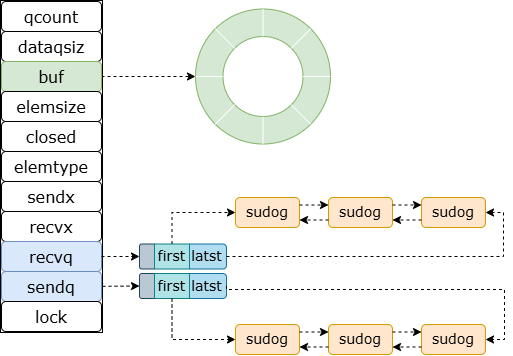

The diagram above was exported from draw.io. Its source (the exported page's mxGraphModel, read from the mxfile embedded in the PNG):
<mxGraphModel dx="1373" dy="699" grid="1" gridSize="1" guides="1" tooltips="1" connect="1" arrows="1" fold="1" page="1" pageScale="1" pageWidth="827" pageHeight="1169" math="0" shadow="0">
  <root>
    <mxCell id="0" />
    <mxCell id="1" parent="0" />
    <mxCell id="fEs1nE7TIZ_q9UyF-khk-24" value="" style="endArrow=classic;html=1;rounded=0;exitX=1;exitY=0.5;exitDx=0;exitDy=0;entryX=0;entryY=0.5;entryDx=0;entryDy=0;dashed=1;" edge="1" parent="1" source="fEs1nE7TIZ_q9UyF-khk-3" target="fEs1nE7TIZ_q9UyF-khk-13">
      <mxGeometry width="50" height="50" relative="1" as="geometry">
        <mxPoint x="454" y="404" as="sourcePoint" />
        <mxPoint x="382" y="265" as="targetPoint" />
      </mxGeometry>
    </mxCell>
    <mxCell id="fEs1nE7TIZ_q9UyF-khk-28" value="" style="group" vertex="1" connectable="0" parent="1">
      <mxGeometry x="394" y="197.5" width="135" height="135" as="geometry" />
    </mxCell>
    <mxCell id="fEs1nE7TIZ_q9UyF-khk-13" value="" style="ellipse;whiteSpace=wrap;html=1;aspect=fixed;container=0;fillColor=#d5e8d4;strokeColor=#82b366;" vertex="1" parent="fEs1nE7TIZ_q9UyF-khk-28">
      <mxGeometry width="135" height="135" as="geometry" />
    </mxCell>
    <mxCell id="fEs1nE7TIZ_q9UyF-khk-12" value="" style="ellipse;whiteSpace=wrap;html=1;aspect=fixed;container=0;fillColor=#FFFFFF;strokeColor=#82b366;" vertex="1" parent="fEs1nE7TIZ_q9UyF-khk-28">
      <mxGeometry x="27.5" y="27.5" width="80" height="80" as="geometry" />
    </mxCell>
    <mxCell id="fEs1nE7TIZ_q9UyF-khk-16" value="" style="endArrow=none;html=1;rounded=0;entryX=0.5;entryY=1;entryDx=0;entryDy=0;exitX=0.5;exitY=1;exitDx=0;exitDy=0;strokeWidth=1;strokeColor=#FFFFFF;" edge="1" parent="fEs1nE7TIZ_q9UyF-khk-28" source="fEs1nE7TIZ_q9UyF-khk-13" target="fEs1nE7TIZ_q9UyF-khk-12">
      <mxGeometry width="50" height="50" relative="1" as="geometry">
        <mxPoint x="-100" y="262.5" as="sourcePoint" />
        <mxPoint x="-50" y="212.5" as="targetPoint" />
      </mxGeometry>
    </mxCell>
    <mxCell id="fEs1nE7TIZ_q9UyF-khk-17" value="" style="endArrow=none;html=1;rounded=0;entryX=0.5;entryY=0;entryDx=0;entryDy=0;exitX=0.5;exitY=0;exitDx=0;exitDy=0;strokeWidth=1;strokeColor=#FFFFFF;" edge="1" parent="fEs1nE7TIZ_q9UyF-khk-28" source="fEs1nE7TIZ_q9UyF-khk-12" target="fEs1nE7TIZ_q9UyF-khk-13">
      <mxGeometry width="50" height="50" relative="1" as="geometry">
        <mxPoint x="-233" y="153.5" as="sourcePoint" />
        <mxPoint x="-183" y="103.5" as="targetPoint" />
      </mxGeometry>
    </mxCell>
    <mxCell id="fEs1nE7TIZ_q9UyF-khk-18" value="" style="endArrow=none;html=1;rounded=0;entryX=0;entryY=0.5;entryDx=0;entryDy=0;exitX=0;exitY=0.5;exitDx=0;exitDy=0;strokeWidth=1;strokeColor=#FFFFFF;" edge="1" parent="fEs1nE7TIZ_q9UyF-khk-28" source="fEs1nE7TIZ_q9UyF-khk-13" target="fEs1nE7TIZ_q9UyF-khk-12">
      <mxGeometry width="50" height="50" relative="1" as="geometry">
        <mxPoint x="-233" y="153.5" as="sourcePoint" />
        <mxPoint x="-183" y="103.5" as="targetPoint" />
      </mxGeometry>
    </mxCell>
    <mxCell id="fEs1nE7TIZ_q9UyF-khk-19" value="" style="endArrow=none;html=1;rounded=0;entryX=1;entryY=0.5;entryDx=0;entryDy=0;exitX=1;exitY=0.5;exitDx=0;exitDy=0;strokeWidth=1;strokeColor=#FFFFFF;" edge="1" parent="fEs1nE7TIZ_q9UyF-khk-28" source="fEs1nE7TIZ_q9UyF-khk-13" target="fEs1nE7TIZ_q9UyF-khk-12">
      <mxGeometry width="50" height="50" relative="1" as="geometry">
        <mxPoint x="-233" y="153.5" as="sourcePoint" />
        <mxPoint x="-183" y="103.5" as="targetPoint" />
      </mxGeometry>
    </mxCell>
    <mxCell id="fEs1nE7TIZ_q9UyF-khk-20" value="" style="endArrow=none;html=1;rounded=0;entryX=0;entryY=1;entryDx=0;entryDy=0;exitX=0;exitY=1;exitDx=0;exitDy=0;strokeWidth=1;strokeColor=#FFFFFF;" edge="1" parent="fEs1nE7TIZ_q9UyF-khk-28" source="fEs1nE7TIZ_q9UyF-khk-12" target="fEs1nE7TIZ_q9UyF-khk-13">
      <mxGeometry width="50" height="50" relative="1" as="geometry">
        <mxPoint x="-233" y="153.5" as="sourcePoint" />
        <mxPoint x="-183" y="103.5" as="targetPoint" />
      </mxGeometry>
    </mxCell>
    <mxCell id="fEs1nE7TIZ_q9UyF-khk-21" value="" style="endArrow=none;html=1;rounded=0;entryX=1;entryY=1;entryDx=0;entryDy=0;exitX=1;exitY=1;exitDx=0;exitDy=0;strokeWidth=1;strokeColor=#FFFFFF;" edge="1" parent="fEs1nE7TIZ_q9UyF-khk-28" source="fEs1nE7TIZ_q9UyF-khk-13" target="fEs1nE7TIZ_q9UyF-khk-12">
      <mxGeometry width="50" height="50" relative="1" as="geometry">
        <mxPoint x="-233" y="153.5" as="sourcePoint" />
        <mxPoint x="-183" y="103.5" as="targetPoint" />
      </mxGeometry>
    </mxCell>
    <mxCell id="fEs1nE7TIZ_q9UyF-khk-22" value="" style="endArrow=none;html=1;rounded=0;entryX=1;entryY=0;entryDx=0;entryDy=0;exitX=1;exitY=0;exitDx=0;exitDy=0;strokeWidth=1;strokeColor=#FFFFFF;" edge="1" parent="fEs1nE7TIZ_q9UyF-khk-28" source="fEs1nE7TIZ_q9UyF-khk-12" target="fEs1nE7TIZ_q9UyF-khk-13">
      <mxGeometry width="50" height="50" relative="1" as="geometry">
        <mxPoint x="-82" y="13.5" as="sourcePoint" />
        <mxPoint x="-32" y="-36.5" as="targetPoint" />
      </mxGeometry>
    </mxCell>
    <mxCell id="fEs1nE7TIZ_q9UyF-khk-23" value="" style="endArrow=none;html=1;rounded=0;entryX=0;entryY=0;entryDx=0;entryDy=0;exitX=0;exitY=0;exitDx=0;exitDy=0;strokeWidth=1;strokeColor=#FFFFFF;" edge="1" parent="fEs1nE7TIZ_q9UyF-khk-28" source="fEs1nE7TIZ_q9UyF-khk-13" target="fEs1nE7TIZ_q9UyF-khk-12">
      <mxGeometry width="50" height="50" relative="1" as="geometry">
        <mxPoint x="-82" y="13.5" as="sourcePoint" />
        <mxPoint x="-32" y="-36.5" as="targetPoint" />
      </mxGeometry>
    </mxCell>
    <mxCell id="fEs1nE7TIZ_q9UyF-khk-27" value="" style="group;fillColor=#ffe6cc;strokeColor=#d79b00;container=0;fontFamily=Verdana;fontSize=16;" vertex="1" connectable="0" parent="1">
      <mxGeometry x="199" y="189" width="82" height="332" as="geometry" />
    </mxCell>
    <mxCell id="fEs1nE7TIZ_q9UyF-khk-26" value="" style="rounded=0;whiteSpace=wrap;html=1;container=0;fontFamily=Verdana;fontSize=16;" vertex="1" parent="1">
      <mxGeometry x="199" y="189" width="102" height="332" as="geometry" />
    </mxCell>
    <mxCell id="fEs1nE7TIZ_q9UyF-khk-1" value="&lt;font style=&quot;font-size: 16px;&quot;&gt;qcount&lt;/font&gt;" style="rounded=1;whiteSpace=wrap;html=1;fontFamily=Verdana;fontSize=16;container=0;" vertex="1" parent="1">
      <mxGeometry x="200" y="190" width="100" height="30" as="geometry" />
    </mxCell>
    <mxCell id="fEs1nE7TIZ_q9UyF-khk-2" value="&lt;span style=&quot;font-size: 16px;&quot;&gt;dataqsiz&lt;/span&gt;" style="rounded=1;whiteSpace=wrap;html=1;fontFamily=Verdana;fontSize=16;container=0;" vertex="1" parent="1">
      <mxGeometry x="200" y="220" width="100" height="30" as="geometry" />
    </mxCell>
    <mxCell id="fEs1nE7TIZ_q9UyF-khk-3" value="&lt;span style=&quot;font-size: 16px;&quot;&gt;buf&lt;/span&gt;" style="rounded=1;whiteSpace=wrap;html=1;fontFamily=Verdana;fontSize=16;container=0;fillColor=#d5e8d4;strokeColor=#82b366;" vertex="1" parent="1">
      <mxGeometry x="200" y="250" width="100" height="30" as="geometry" />
    </mxCell>
    <mxCell id="fEs1nE7TIZ_q9UyF-khk-4" value="&lt;span style=&quot;font-size: 16px;&quot;&gt;elemsize&lt;/span&gt;" style="rounded=1;whiteSpace=wrap;html=1;fontFamily=Verdana;fontSize=16;container=0;" vertex="1" parent="1">
      <mxGeometry x="200" y="280" width="100" height="30" as="geometry" />
    </mxCell>
    <mxCell id="fEs1nE7TIZ_q9UyF-khk-5" value="&lt;span style=&quot;font-size: 16px;&quot;&gt;closed&lt;/span&gt;" style="rounded=1;whiteSpace=wrap;html=1;fontFamily=Verdana;fontSize=16;container=0;" vertex="1" parent="1">
      <mxGeometry x="200" y="310" width="100" height="30" as="geometry" />
    </mxCell>
    <mxCell id="fEs1nE7TIZ_q9UyF-khk-6" value="&lt;div style=&quot;text-align: start; font-size: 16px;&quot;&gt;&lt;span style=&quot;font-size: 16px;&quot;&gt;elemtype&lt;/span&gt;&lt;/div&gt;" style="rounded=1;whiteSpace=wrap;html=1;fontFamily=Verdana;fontSize=16;container=0;" vertex="1" parent="1">
      <mxGeometry x="200" y="340" width="100" height="30" as="geometry" />
    </mxCell>
    <mxCell id="fEs1nE7TIZ_q9UyF-khk-7" value="&lt;span style=&quot;font-size: 16px;&quot;&gt;sendx&lt;/span&gt;" style="rounded=1;whiteSpace=wrap;html=1;fontFamily=Verdana;fontSize=16;container=0;" vertex="1" parent="1">
      <mxGeometry x="200" y="370" width="100" height="30" as="geometry" />
    </mxCell>
    <mxCell id="fEs1nE7TIZ_q9UyF-khk-8" value="&lt;span style=&quot;font-size: 16px;&quot;&gt;recvx&lt;/span&gt;" style="rounded=1;whiteSpace=wrap;html=1;fontFamily=Verdana;fontSize=16;container=0;" vertex="1" parent="1">
      <mxGeometry x="200" y="400" width="100" height="30" as="geometry" />
    </mxCell>
    <mxCell id="fEs1nE7TIZ_q9UyF-khk-9" value="&lt;span style=&quot;font-size: 16px;&quot;&gt;recvq&lt;/span&gt;" style="rounded=1;whiteSpace=wrap;html=1;fontFamily=Verdana;fontSize=16;container=0;fillColor=#dae8fc;strokeColor=#6c8ebf;" vertex="1" parent="1">
      <mxGeometry x="200" y="430" width="100" height="30" as="geometry" />
    </mxCell>
    <mxCell id="fEs1nE7TIZ_q9UyF-khk-10" value="&lt;span style=&quot;font-size: 16px;&quot;&gt;sendq&lt;/span&gt;" style="rounded=1;whiteSpace=wrap;html=1;fontFamily=Verdana;fontSize=16;container=0;fillColor=#dae8fc;strokeColor=#6c8ebf;" vertex="1" parent="1">
      <mxGeometry x="200" y="460" width="100" height="30" as="geometry" />
    </mxCell>
    <mxCell id="fEs1nE7TIZ_q9UyF-khk-11" value="&lt;span style=&quot;font-size: 16px;&quot;&gt;lock&lt;/span&gt;" style="rounded=1;whiteSpace=wrap;html=1;fontFamily=Verdana;fontSize=16;container=0;" vertex="1" parent="1">
      <mxGeometry x="200" y="490" width="100" height="30" as="geometry" />
    </mxCell>
    <mxCell id="fEs1nE7TIZ_q9UyF-khk-38" value="&lt;font face=&quot;Verdana&quot; style=&quot;font-size: 14px;&quot;&gt;sudog&lt;/font&gt;" style="rounded=1;whiteSpace=wrap;html=1;fillColor=#ffe6cc;strokeColor=#d79b00;" vertex="1" parent="1">
      <mxGeometry x="434" y="386" width="64" height="30" as="geometry" />
    </mxCell>
    <mxCell id="fEs1nE7TIZ_q9UyF-khk-39" value="" style="group" vertex="1" connectable="0" parent="1">
      <mxGeometry x="338" y="432.5" width="87" height="25" as="geometry" />
    </mxCell>
    <mxCell id="fEs1nE7TIZ_q9UyF-khk-33" value="" style="rounded=1;whiteSpace=wrap;html=1;container=0;fillColor=#bac8d3;strokeColor=#23445d;" vertex="1" parent="fEs1nE7TIZ_q9UyF-khk-39">
      <mxGeometry width="16" height="25" as="geometry" />
    </mxCell>
    <mxCell id="fEs1nE7TIZ_q9UyF-khk-35" value="&lt;font face=&quot;Verdana&quot; style=&quot;font-size: 14px;&quot;&gt;latst&lt;/font&gt;" style="rounded=1;whiteSpace=wrap;html=1;container=0;fillColor=#b1ddf0;strokeColor=#10739e;" vertex="1" parent="fEs1nE7TIZ_q9UyF-khk-39">
      <mxGeometry x="48" width="39" height="25" as="geometry" />
    </mxCell>
    <mxCell id="fEs1nE7TIZ_q9UyF-khk-34" value="&lt;font face=&quot;Verdana&quot; style=&quot;font-size: 14px;&quot;&gt;first&lt;/font&gt;" style="rounded=0;whiteSpace=wrap;html=1;container=0;fillColor=#b0e3e6;strokeColor=#0e8088;" vertex="1" parent="fEs1nE7TIZ_q9UyF-khk-39">
      <mxGeometry x="15" width="35" height="25" as="geometry" />
    </mxCell>
    <mxCell id="fEs1nE7TIZ_q9UyF-khk-40" value="" style="group" vertex="1" connectable="0" parent="1">
      <mxGeometry x="338" y="462" width="87" height="25" as="geometry" />
    </mxCell>
    <mxCell id="fEs1nE7TIZ_q9UyF-khk-41" value="" style="rounded=1;whiteSpace=wrap;html=1;container=0;fillColor=#bac8d3;strokeColor=#23445d;" vertex="1" parent="fEs1nE7TIZ_q9UyF-khk-40">
      <mxGeometry width="16" height="25" as="geometry" />
    </mxCell>
    <mxCell id="fEs1nE7TIZ_q9UyF-khk-42" value="&lt;font face=&quot;Verdana&quot; style=&quot;font-size: 14px;&quot;&gt;latst&lt;/font&gt;" style="rounded=1;whiteSpace=wrap;html=1;container=0;fillColor=#b1ddf0;strokeColor=#10739e;" vertex="1" parent="fEs1nE7TIZ_q9UyF-khk-40">
      <mxGeometry x="48" width="39" height="25" as="geometry" />
    </mxCell>
    <mxCell id="fEs1nE7TIZ_q9UyF-khk-43" value="&lt;font face=&quot;Verdana&quot; style=&quot;font-size: 14px;&quot;&gt;first&lt;/font&gt;" style="rounded=0;whiteSpace=wrap;html=1;container=0;fillColor=#b0e3e6;strokeColor=#0e8088;" vertex="1" parent="fEs1nE7TIZ_q9UyF-khk-40">
      <mxGeometry x="15" width="35" height="25" as="geometry" />
    </mxCell>
    <mxCell id="fEs1nE7TIZ_q9UyF-khk-44" value="&lt;font face=&quot;Verdana&quot; style=&quot;font-size: 14px;&quot;&gt;sudog&lt;/font&gt;" style="rounded=1;whiteSpace=wrap;html=1;fillColor=#ffe6cc;strokeColor=#d79b00;" vertex="1" parent="1">
      <mxGeometry x="527" y="386" width="64" height="30" as="geometry" />
    </mxCell>
    <mxCell id="fEs1nE7TIZ_q9UyF-khk-45" value="&lt;font face=&quot;Verdana&quot; style=&quot;font-size: 14px;&quot;&gt;sudog&lt;/font&gt;" style="rounded=1;whiteSpace=wrap;html=1;fillColor=#ffe6cc;strokeColor=#d79b00;" vertex="1" parent="1">
      <mxGeometry x="620" y="386" width="64" height="30" as="geometry" />
    </mxCell>
    <mxCell id="fEs1nE7TIZ_q9UyF-khk-46" value="" style="endArrow=classic;html=1;rounded=0;entryX=0;entryY=0.5;entryDx=0;entryDy=0;exitX=0.5;exitY=0;exitDx=0;exitDy=0;edgeStyle=orthogonalEdgeStyle;dashed=1;" edge="1" parent="1" source="fEs1nE7TIZ_q9UyF-khk-34" target="fEs1nE7TIZ_q9UyF-khk-38">
      <mxGeometry width="50" height="50" relative="1" as="geometry">
        <mxPoint x="219" y="718" as="sourcePoint" />
        <mxPoint x="269" y="668" as="targetPoint" />
      </mxGeometry>
    </mxCell>
    <mxCell id="fEs1nE7TIZ_q9UyF-khk-47" value="" style="endArrow=classic;html=1;rounded=0;entryX=1;entryY=0.5;entryDx=0;entryDy=0;exitX=1;exitY=0.5;exitDx=0;exitDy=0;edgeStyle=orthogonalEdgeStyle;dashed=1;" edge="1" parent="1" source="fEs1nE7TIZ_q9UyF-khk-35" target="fEs1nE7TIZ_q9UyF-khk-45">
      <mxGeometry width="50" height="50" relative="1" as="geometry">
        <mxPoint x="219" y="606" as="sourcePoint" />
        <mxPoint x="269" y="556" as="targetPoint" />
        <Array as="points">
          <mxPoint x="702" y="445" />
          <mxPoint x="702" y="401" />
        </Array>
      </mxGeometry>
    </mxCell>
    <mxCell id="fEs1nE7TIZ_q9UyF-khk-48" value="" style="endArrow=classic;html=1;rounded=0;entryX=0;entryY=0.25;entryDx=0;entryDy=0;exitX=1;exitY=0.25;exitDx=0;exitDy=0;dashed=1;" edge="1" parent="1" source="fEs1nE7TIZ_q9UyF-khk-38" target="fEs1nE7TIZ_q9UyF-khk-44">
      <mxGeometry width="50" height="50" relative="1" as="geometry">
        <mxPoint x="357" y="406" as="sourcePoint" />
        <mxPoint x="407" y="356" as="targetPoint" />
      </mxGeometry>
    </mxCell>
    <mxCell id="fEs1nE7TIZ_q9UyF-khk-49" value="" style="endArrow=classic;html=1;rounded=0;exitX=0;exitY=0.75;exitDx=0;exitDy=0;entryX=1;entryY=0.75;entryDx=0;entryDy=0;dashed=1;" edge="1" parent="1" source="fEs1nE7TIZ_q9UyF-khk-44" target="fEs1nE7TIZ_q9UyF-khk-38">
      <mxGeometry width="50" height="50" relative="1" as="geometry">
        <mxPoint x="471" y="419" as="sourcePoint" />
        <mxPoint x="521" y="369" as="targetPoint" />
      </mxGeometry>
    </mxCell>
    <mxCell id="fEs1nE7TIZ_q9UyF-khk-50" value="" style="endArrow=classic;html=1;rounded=0;entryX=0;entryY=0.25;entryDx=0;entryDy=0;exitX=1;exitY=0.25;exitDx=0;exitDy=0;dashed=1;" edge="1" parent="1" source="fEs1nE7TIZ_q9UyF-khk-44" target="fEs1nE7TIZ_q9UyF-khk-45">
      <mxGeometry width="50" height="50" relative="1" as="geometry">
        <mxPoint x="556" y="438" as="sourcePoint" />
        <mxPoint x="606" y="388" as="targetPoint" />
      </mxGeometry>
    </mxCell>
    <mxCell id="fEs1nE7TIZ_q9UyF-khk-51" value="" style="endArrow=classic;html=1;rounded=0;entryX=1;entryY=0.75;entryDx=0;entryDy=0;exitX=0;exitY=0.75;exitDx=0;exitDy=0;dashed=1;" edge="1" parent="1" source="fEs1nE7TIZ_q9UyF-khk-45" target="fEs1nE7TIZ_q9UyF-khk-44">
      <mxGeometry width="50" height="50" relative="1" as="geometry">
        <mxPoint x="556" y="438" as="sourcePoint" />
        <mxPoint x="606" y="388" as="targetPoint" />
      </mxGeometry>
    </mxCell>
    <mxCell id="fEs1nE7TIZ_q9UyF-khk-53" value="&lt;font face=&quot;Verdana&quot; style=&quot;font-size: 14px;&quot;&gt;sudog&lt;/font&gt;" style="rounded=1;whiteSpace=wrap;html=1;fillColor=#ffe6cc;strokeColor=#d79b00;" vertex="1" parent="1">
      <mxGeometry x="434" y="513" width="64" height="30" as="geometry" />
    </mxCell>
    <mxCell id="fEs1nE7TIZ_q9UyF-khk-54" value="&lt;font face=&quot;Verdana&quot; style=&quot;font-size: 14px;&quot;&gt;sudog&lt;/font&gt;" style="rounded=1;whiteSpace=wrap;html=1;fillColor=#ffe6cc;strokeColor=#d79b00;" vertex="1" parent="1">
      <mxGeometry x="527" y="513" width="64" height="30" as="geometry" />
    </mxCell>
    <mxCell id="fEs1nE7TIZ_q9UyF-khk-55" value="&lt;font face=&quot;Verdana&quot; style=&quot;font-size: 14px;&quot;&gt;sudog&lt;/font&gt;" style="rounded=1;whiteSpace=wrap;html=1;fillColor=#ffe6cc;strokeColor=#d79b00;" vertex="1" parent="1">
      <mxGeometry x="620" y="513" width="64" height="30" as="geometry" />
    </mxCell>
    <mxCell id="fEs1nE7TIZ_q9UyF-khk-56" value="" style="endArrow=classic;html=1;rounded=0;entryX=0;entryY=0.25;entryDx=0;entryDy=0;exitX=1;exitY=0.25;exitDx=0;exitDy=0;dashed=1;" edge="1" parent="1" source="fEs1nE7TIZ_q9UyF-khk-53" target="fEs1nE7TIZ_q9UyF-khk-54">
      <mxGeometry width="50" height="50" relative="1" as="geometry">
        <mxPoint x="357" y="533" as="sourcePoint" />
        <mxPoint x="407" y="483" as="targetPoint" />
      </mxGeometry>
    </mxCell>
    <mxCell id="fEs1nE7TIZ_q9UyF-khk-57" value="" style="endArrow=classic;html=1;rounded=0;exitX=0;exitY=0.75;exitDx=0;exitDy=0;entryX=1;entryY=0.75;entryDx=0;entryDy=0;dashed=1;" edge="1" parent="1" source="fEs1nE7TIZ_q9UyF-khk-54" target="fEs1nE7TIZ_q9UyF-khk-53">
      <mxGeometry width="50" height="50" relative="1" as="geometry">
        <mxPoint x="471" y="546" as="sourcePoint" />
        <mxPoint x="521" y="496" as="targetPoint" />
      </mxGeometry>
    </mxCell>
    <mxCell id="fEs1nE7TIZ_q9UyF-khk-58" value="" style="endArrow=classic;html=1;rounded=0;entryX=0;entryY=0.25;entryDx=0;entryDy=0;exitX=1;exitY=0.25;exitDx=0;exitDy=0;dashed=1;" edge="1" parent="1" source="fEs1nE7TIZ_q9UyF-khk-54" target="fEs1nE7TIZ_q9UyF-khk-55">
      <mxGeometry width="50" height="50" relative="1" as="geometry">
        <mxPoint x="556" y="565" as="sourcePoint" />
        <mxPoint x="606" y="515" as="targetPoint" />
      </mxGeometry>
    </mxCell>
    <mxCell id="fEs1nE7TIZ_q9UyF-khk-59" value="" style="endArrow=classic;html=1;rounded=0;entryX=1;entryY=0.75;entryDx=0;entryDy=0;exitX=0;exitY=0.75;exitDx=0;exitDy=0;dashed=1;" edge="1" parent="1" source="fEs1nE7TIZ_q9UyF-khk-55" target="fEs1nE7TIZ_q9UyF-khk-54">
      <mxGeometry width="50" height="50" relative="1" as="geometry">
        <mxPoint x="556" y="565" as="sourcePoint" />
        <mxPoint x="606" y="515" as="targetPoint" />
      </mxGeometry>
    </mxCell>
    <mxCell id="fEs1nE7TIZ_q9UyF-khk-60" value="" style="endArrow=classic;html=1;rounded=0;exitX=0.5;exitY=1;exitDx=0;exitDy=0;entryX=0;entryY=0.5;entryDx=0;entryDy=0;dashed=1;edgeStyle=orthogonalEdgeStyle;" edge="1" parent="1" source="fEs1nE7TIZ_q9UyF-khk-43" target="fEs1nE7TIZ_q9UyF-khk-53">
      <mxGeometry width="50" height="50" relative="1" as="geometry">
        <mxPoint x="368" y="539" as="sourcePoint" />
        <mxPoint x="418" y="489" as="targetPoint" />
      </mxGeometry>
    </mxCell>
    <mxCell id="fEs1nE7TIZ_q9UyF-khk-61" value="" style="endArrow=classic;html=1;rounded=0;exitX=1;exitY=0.5;exitDx=0;exitDy=0;entryX=1;entryY=0.5;entryDx=0;entryDy=0;edgeStyle=orthogonalEdgeStyle;dashed=1;" edge="1" parent="1" source="fEs1nE7TIZ_q9UyF-khk-42" target="fEs1nE7TIZ_q9UyF-khk-55">
      <mxGeometry width="50" height="50" relative="1" as="geometry">
        <mxPoint x="368" y="539" as="sourcePoint" />
        <mxPoint x="418" y="489" as="targetPoint" />
        <Array as="points">
          <mxPoint x="703" y="478" />
          <mxPoint x="703" y="528" />
        </Array>
      </mxGeometry>
    </mxCell>
    <mxCell id="fEs1nE7TIZ_q9UyF-khk-62" value="" style="endArrow=classic;html=1;rounded=0;exitX=1;exitY=0.5;exitDx=0;exitDy=0;entryX=0;entryY=0.5;entryDx=0;entryDy=0;dashed=1;" edge="1" parent="1" source="fEs1nE7TIZ_q9UyF-khk-9" target="fEs1nE7TIZ_q9UyF-khk-33">
      <mxGeometry width="50" height="50" relative="1" as="geometry">
        <mxPoint x="333" y="484" as="sourcePoint" />
        <mxPoint x="383" y="434" as="targetPoint" />
      </mxGeometry>
    </mxCell>
    <mxCell id="fEs1nE7TIZ_q9UyF-khk-63" value="" style="endArrow=classic;html=1;rounded=0;exitX=1;exitY=0.861;exitDx=0;exitDy=0;entryX=0;entryY=0.5;entryDx=0;entryDy=0;exitPerimeter=0;dashed=1;" edge="1" parent="1" source="fEs1nE7TIZ_q9UyF-khk-26" target="fEs1nE7TIZ_q9UyF-khk-41">
      <mxGeometry width="50" height="50" relative="1" as="geometry">
        <mxPoint x="295" y="477" as="sourcePoint" />
        <mxPoint x="345" y="427" as="targetPoint" />
      </mxGeometry>
    </mxCell>
  </root>
</mxGraphModel>